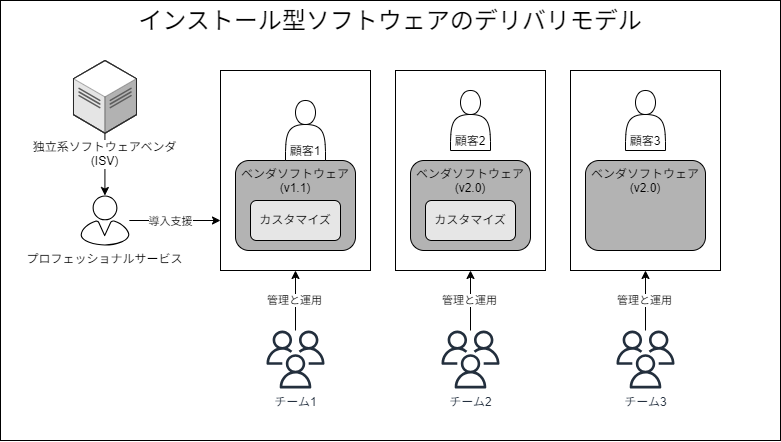

The diagram above was exported from draw.io. Its source (the exported page's mxGraphModel, read from the mxfile embedded in the PNG):
<mxGraphModel dx="1897" dy="907" grid="1" gridSize="10" guides="1" tooltips="1" connect="1" arrows="1" fold="1" page="1" pageScale="1" pageWidth="850" pageHeight="1100" math="0" shadow="0">
  <root>
    <mxCell id="0" />
    <mxCell id="1" parent="0" />
    <mxCell id="31" value="&lt;font style=&quot;font-size: 24px;&quot;&gt;インストール型ソフトウェアのデリバリモデル&lt;/font&gt;" style="rounded=0;whiteSpace=wrap;html=1;verticalAlign=top;" vertex="1" parent="1">
      <mxGeometry x="-120" y="40" width="780" height="440" as="geometry" />
    </mxCell>
    <mxCell id="2" value="" style="rounded=0;whiteSpace=wrap;html=1;" vertex="1" parent="1">
      <mxGeometry x="100" y="110" width="150" height="200" as="geometry" />
    </mxCell>
    <mxCell id="4" value="ベンダソフトウェア(v1.1)" style="rounded=1;whiteSpace=wrap;html=1;verticalAlign=top;fillColor=#B3B3B3;" vertex="1" parent="1">
      <mxGeometry x="115" y="200" width="120" height="90" as="geometry" />
    </mxCell>
    <mxCell id="5" value="カスタマイズ" style="rounded=1;whiteSpace=wrap;html=1;fillColor=#E6E6E6;" vertex="1" parent="1">
      <mxGeometry x="130" y="240" width="90" height="40" as="geometry" />
    </mxCell>
    <mxCell id="7" style="edgeStyle=none;html=1;entryX=0.5;entryY=1;entryDx=0;entryDy=0;" edge="1" parent="1" source="6" target="2">
      <mxGeometry relative="1" as="geometry" />
    </mxCell>
    <mxCell id="8" value="管理と運用" style="edgeLabel;html=1;align=center;verticalAlign=middle;resizable=0;points=[];" vertex="1" connectable="0" parent="7">
      <mxGeometry y="2" relative="1" as="geometry">
        <mxPoint as="offset" />
      </mxGeometry>
    </mxCell>
    <mxCell id="6" value="チーム1" style="sketch=0;outlineConnect=0;fontColor=#232F3E;gradientColor=none;fillColor=#232F3D;strokeColor=none;dashed=0;verticalLabelPosition=bottom;verticalAlign=top;align=center;html=1;fontSize=12;fontStyle=0;aspect=fixed;pointerEvents=1;shape=mxgraph.aws4.users;" vertex="1" parent="1">
      <mxGeometry x="146" y="370" width="58" height="58" as="geometry" />
    </mxCell>
    <mxCell id="9" value="" style="rounded=0;whiteSpace=wrap;html=1;" vertex="1" parent="1">
      <mxGeometry x="275" y="110" width="150" height="200" as="geometry" />
    </mxCell>
    <mxCell id="10" value="顧客2" style="shape=actor;whiteSpace=wrap;html=1;verticalAlign=bottom;" vertex="1" parent="1">
      <mxGeometry x="330" y="130" width="40" height="60" as="geometry" />
    </mxCell>
    <mxCell id="11" value="ベンダソフトウェア(v2.0)" style="rounded=1;whiteSpace=wrap;html=1;verticalAlign=top;fillColor=#B3B3B3;" vertex="1" parent="1">
      <mxGeometry x="290" y="200" width="120" height="90" as="geometry" />
    </mxCell>
    <mxCell id="12" value="カスタマイズ" style="rounded=1;whiteSpace=wrap;html=1;fillColor=#E6E6E6;" vertex="1" parent="1">
      <mxGeometry x="305" y="240" width="90" height="40" as="geometry" />
    </mxCell>
    <mxCell id="13" style="edgeStyle=none;html=1;entryX=0.5;entryY=1;entryDx=0;entryDy=0;" edge="1" parent="1" source="15" target="9">
      <mxGeometry relative="1" as="geometry" />
    </mxCell>
    <mxCell id="14" value="管理と運用" style="edgeLabel;html=1;align=center;verticalAlign=middle;resizable=0;points=[];" vertex="1" connectable="0" parent="13">
      <mxGeometry y="2" relative="1" as="geometry">
        <mxPoint as="offset" />
      </mxGeometry>
    </mxCell>
    <mxCell id="15" value="チーム2" style="sketch=0;outlineConnect=0;fontColor=#232F3E;gradientColor=none;fillColor=#232F3D;strokeColor=none;dashed=0;verticalLabelPosition=bottom;verticalAlign=top;align=center;html=1;fontSize=12;fontStyle=0;aspect=fixed;pointerEvents=1;shape=mxgraph.aws4.users;" vertex="1" parent="1">
      <mxGeometry x="321" y="370" width="58" height="58" as="geometry" />
    </mxCell>
    <mxCell id="16" value="" style="rounded=0;whiteSpace=wrap;html=1;" vertex="1" parent="1">
      <mxGeometry x="450" y="110" width="150" height="200" as="geometry" />
    </mxCell>
    <mxCell id="17" value="顧客3" style="shape=actor;whiteSpace=wrap;html=1;verticalAlign=bottom;" vertex="1" parent="1">
      <mxGeometry x="505" y="130" width="40" height="60" as="geometry" />
    </mxCell>
    <mxCell id="18" value="ベンダソフトウェア(v2.0)" style="rounded=1;whiteSpace=wrap;html=1;verticalAlign=top;fillColor=#B3B3B3;" vertex="1" parent="1">
      <mxGeometry x="465" y="200" width="120" height="90" as="geometry" />
    </mxCell>
    <mxCell id="20" style="edgeStyle=none;html=1;entryX=0.5;entryY=1;entryDx=0;entryDy=0;" edge="1" parent="1" source="22" target="16">
      <mxGeometry relative="1" as="geometry" />
    </mxCell>
    <mxCell id="21" value="管理と運用" style="edgeLabel;html=1;align=center;verticalAlign=middle;resizable=0;points=[];" vertex="1" connectable="0" parent="20">
      <mxGeometry y="2" relative="1" as="geometry">
        <mxPoint as="offset" />
      </mxGeometry>
    </mxCell>
    <mxCell id="22" value="チーム3" style="sketch=0;outlineConnect=0;fontColor=#232F3E;gradientColor=none;fillColor=#232F3D;strokeColor=none;dashed=0;verticalLabelPosition=bottom;verticalAlign=top;align=center;html=1;fontSize=12;fontStyle=0;aspect=fixed;pointerEvents=1;shape=mxgraph.aws4.users;" vertex="1" parent="1">
      <mxGeometry x="496" y="370" width="58" height="58" as="geometry" />
    </mxCell>
    <mxCell id="23" value="顧客1" style="shape=actor;whiteSpace=wrap;html=1;verticalAlign=bottom;" vertex="1" parent="1">
      <mxGeometry x="165" y="140" width="40" height="60" as="geometry" />
    </mxCell>
    <mxCell id="26" style="edgeStyle=none;html=1;entryX=0;entryY=0.75;entryDx=0;entryDy=0;" edge="1" parent="1" source="24" target="2">
      <mxGeometry relative="1" as="geometry" />
    </mxCell>
    <mxCell id="27" value="導入支援" style="edgeLabel;html=1;align=center;verticalAlign=middle;resizable=0;points=[];" vertex="1" connectable="0" parent="26">
      <mxGeometry x="-0.1901" y="-1" relative="1" as="geometry">
        <mxPoint x="4" y="-1" as="offset" />
      </mxGeometry>
    </mxCell>
    <mxCell id="24" value="プロフェッショナルサービス" style="sketch=0;verticalLabelPosition=bottom;sketch=0;aspect=fixed;html=1;verticalAlign=top;strokeColor=none;fillColor=#000000;align=center;outlineConnect=0;pointerEvents=1;shape=mxgraph.citrix2.user;" vertex="1" parent="1">
      <mxGeometry x="-40" y="235" width="48.84" height="50" as="geometry" />
    </mxCell>
    <mxCell id="30" style="edgeStyle=none;html=1;" edge="1" parent="1" source="29" target="24">
      <mxGeometry relative="1" as="geometry" />
    </mxCell>
    <mxCell id="29" value="独立系ソフトウェアベンダ&lt;div&gt;(ISV)&lt;/div&gt;" style="verticalLabelPosition=bottom;html=1;verticalAlign=top;strokeWidth=1;align=center;outlineConnect=0;dashed=0;outlineConnect=0;shape=mxgraph.aws3d.dataCenter;strokeColor=#5E5E5E;aspect=fixed;labelBackgroundColor=default;" vertex="1" parent="1">
      <mxGeometry x="-47.08" y="100" width="63" height="72.73" as="geometry" />
    </mxCell>
  </root>
</mxGraphModel>